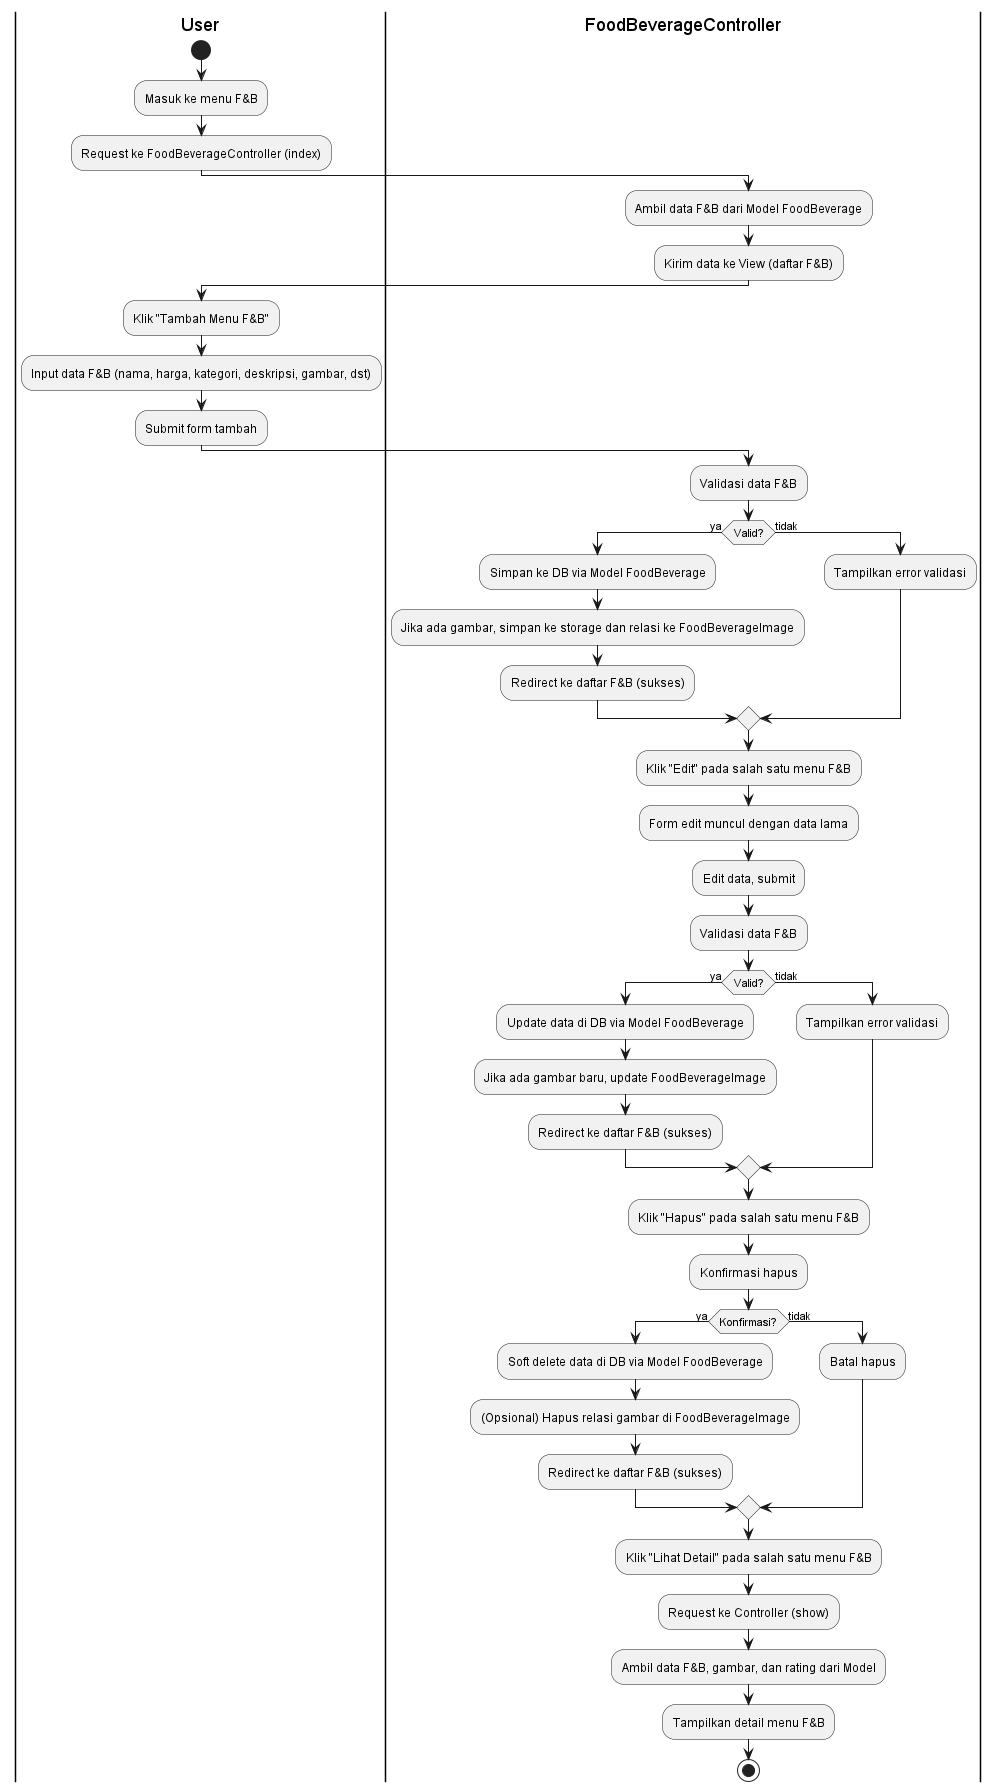

The diagram above was rendered by PlantUML. Its source (embedded in the PNG):
@startuml Activity Diagram - Menu F&B

|User|
start
:Masuk ke menu F&B;
:Request ke FoodBeverageController (index);

|FoodBeverageController|
:Ambil data F&B dari Model FoodBeverage;
:Kirim data ke View (daftar F&B);

|User|
:Klik "Tambah Menu F&B";
:Input data F&B (nama, harga, kategori, deskripsi, gambar, dst);
:Submit form tambah;

|FoodBeverageController|
:Validasi data F&B;
if (Valid?) then (ya)
    :Simpan ke DB via Model FoodBeverage;
    :Jika ada gambar, simpan ke storage dan relasi ke FoodBeverageImage;
    :Redirect ke daftar F&B (sukses);
else (tidak)
    :Tampilkan error validasi;
endif

:Klik "Edit" pada salah satu menu F&B;
:Form edit muncul dengan data lama;
:Edit data, submit;

:Validasi data F&B;
if (Valid?) then (ya)
    :Update data di DB via Model FoodBeverage;
    :Jika ada gambar baru, update FoodBeverageImage;
    :Redirect ke daftar F&B (sukses);
else (tidak)
    :Tampilkan error validasi;
endif

:Klik "Hapus" pada salah satu menu F&B;
:Konfirmasi hapus;
if (Konfirmasi?) then (ya)
    :Soft delete data di DB via Model FoodBeverage;
    :(Opsional) Hapus relasi gambar di FoodBeverageImage;
    :Redirect ke daftar F&B (sukses);
else (tidak)
    :Batal hapus;
endif

:Klik "Lihat Detail" pada salah satu menu F&B;
:Request ke Controller (show);
:Ambil data F&B, gambar, dan rating dari Model;
:Tampilkan detail menu F&B;

stop

@enduml